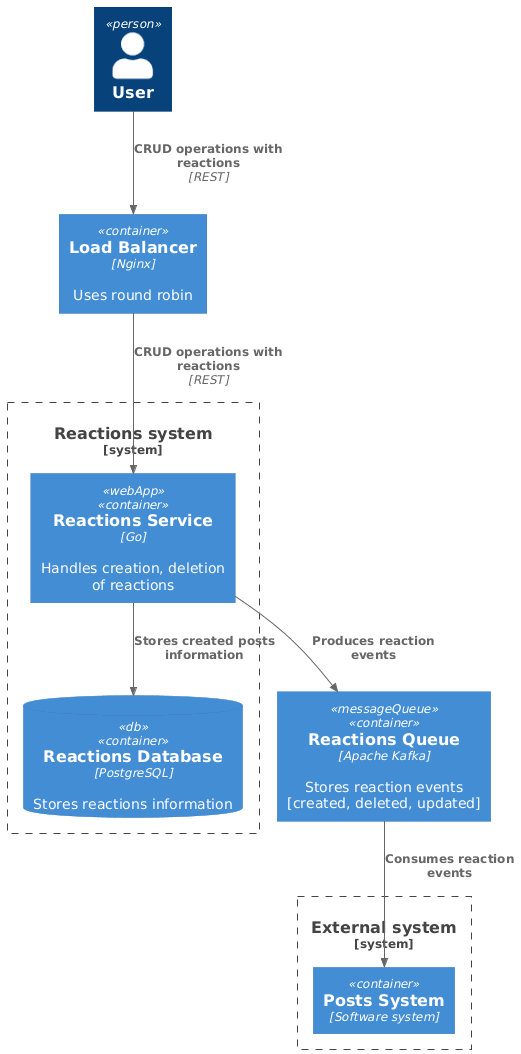

The diagram above was rendered by PlantUML. Its source (embedded in the PNG):
@startuml
!include https://raw.githubusercontent.com/plantuml-stdlib/C4-PlantUML/master/C4_Container.puml

Person(user, "User")
Container(loadBalancer, "Load Balancer", "Nginx", "Uses round robin")
Container(reactionsQueue, "Reactions Queue", "Apache Kafka", "Stores reaction events [created, deleted, updated]", $tags="messageQueue")

System_Boundary(reactionsSystem, "Reactions system") {
    Container(reactionsService, "Reactions Service", "Go", "Handles creation, deletion of reactions", $tags="webApp")
    ContainerDb(reactionsDatabase, "Reactions Database", "PostgreSQL", "Stores reactions information",  $tags="db")
}

System_Boundary(externalSystem, "External system") {
    Container(postsSystem, "Posts System", "Software system")
}

Rel(user, loadBalancer, "CRUD operations with reactions", "REST")
Rel(loadBalancer, reactionsService, "CRUD operations with reactions", "REST")
Rel(reactionsQueue, postsSystem, "Consumes reaction events")
Rel(reactionsService, reactionsQueue, "Produces reaction events")
Rel(reactionsService, reactionsDatabase, "Stores created posts information")
@enduml